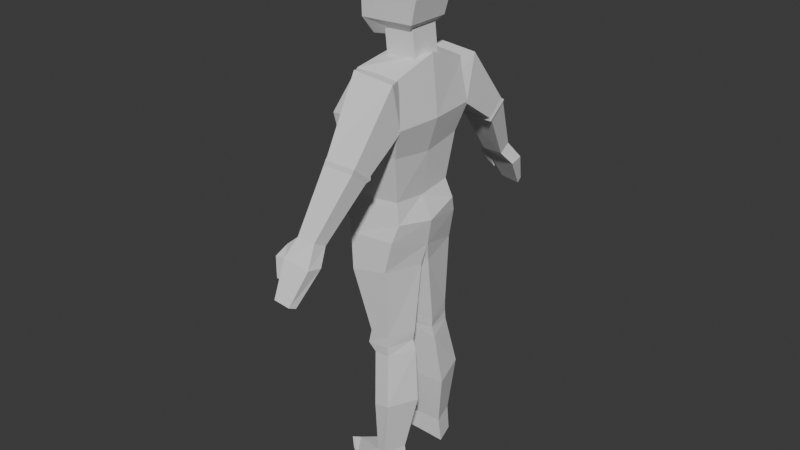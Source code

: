 # Source: Human_no_rig.blend  (saved by Blender 4.3.34; exported with 4.5.12 LTS)
import bpy
from mathutils import Matrix  # noqa: F401  (used for matrix-valued properties, if any)

bpy.ops.wm.read_factory_settings(use_empty=True)
scene = bpy.context.scene
scene.name = 'Scene'

# ---- collections
col_collection = bpy.data.collections.new('Collection'); scene.collection.children.link(col_collection)

# ---- world
world_world = bpy.data.worlds.new('World'); scene.world = world_world
world_world.use_nodes = True; world_world.node_tree.nodes.clear()
_N = world_world.node_tree.nodes; _L = world_world.node_tree.links
n0 = _N.new('ShaderNodeOutputWorld'); n0.name = 'World Output'; n0.location = (300, 300)
n1 = _N.new('ShaderNodeBackground'); n1.name = 'Background'; n1.location = (10, 300)
n1.inputs[0].default_value = (0.05088, 0.05088, 0.05088, 1.0)
_L.new(n1.outputs[0], n0.inputs[0])
n0.is_active_output = True
world_world.color = (0.05088, 0.05088, 0.05088)
world_world.sun_shadow_jitter_overblur = 0.0

# ---- meshes
me_cube_002 = bpy.data.meshes.new('Cube.002')
me_cube_002.from_pydata([(-2.65, -0.9673, 6.998), (-2.65, -0.9673, 8.998), (-2.65, 1.033, 6.998), (-2.65, 1.033, 8.998), (-0.6503, -0.9673, 6.998), (-0.6503, -0.9673, 8.998), (-0.6503, 1.033, 6.998), (-0.6503, 1.033, 8.998), (0.4554, 0.777, 8.046), (-1.061, 1.049, 11.03), (0.4554, -0.6222, 8.046), (-1.062, -1.036, 11.04), (-2.093, 0.777, 8.088), (-2.599, 1.049, 10.89), (-2.093, -0.6222, 8.088), (-2.6, -1.036, 10.9), (0.4032, 1.578, 9.652), (0.4032, -1.518, 9.652), (-3.496, -1.518, 9.599), (-3.496, 1.578, 9.599), (0.1789, 1.491, 10.42), (0.1789, -1.431, 10.42), (-3.384, -1.431, 10.35), (-3.384, 1.491, 10.35), (0.5805, -1.431, 8.791), (-2.964, -1.431, 8.609), (-2.964, 1.491, 8.609), (0.5805, 1.491, 8.791), (1.989, 2.793, 3.641), (-0.1482, 3.056, 7.095), (-2.094, 2.793, 3.495), (-2.778, 3.056, 6.7), (2.023, 0.02699, 3.427), (-0.1548, 0.02699, 7.373), (-2.187, 0.02699, 3.242), (-3.119, 0.02699, 7.367), (1.862, 3.298, 5.16), (-2.845, 3.298, 4.762), (-3.105, 0.02699, 4.732), (1.864, 0.02699, 5.15), (2.236, 0.02699, 1.261), (2.342, 2.33, 1.431), (-1.494, 2.33, 1.458), (-1.463, 0.02699, 1.268), (2.341, 0.02699, -0.9121), (1.917, 2.875, -0.1722), (-1.409, 3.005, -0.1581), (-1.607, 0.02699, -0.9237), (-1.717, 2.586, 0.5484), (-2.057, 0.02699, 0.1967), (2.289, 0.02699, 0.1743), (2.265, 2.62, 0.7387), (2.341, 0.02699, -0.9121), (1.917, 2.875, -0.1722), (-1.409, 3.005, -0.1581), (-1.607, 0.02699, -0.9237), (2.341, 0.02699, -0.9121), (1.917, 2.875, -0.1722), (-1.409, 3.005, -0.1581), (-1.607, 0.02699, -0.9237), (2.341, 0.02699, -0.9121), (1.917, 2.875, -0.1722), (-1.409, 3.005, -0.1581), (-1.607, 0.02699, -0.9237), (2.493, 0.3088, -2.065), (1.802, 3.159, -1.758), (-0.742, 3.159, -1.569), (-1.262, 0.3591, -1.833), (2.493, 0.3088, -2.065), (1.802, 3.159, -1.758), (-0.742, 3.159, -1.569), (-1.262, 0.3591, -1.833), (1.806, 0.8605, -4.921), (1.092, 2.879, -4.644), (-0.2502, 2.879, -4.722), (-0.7195, 0.9109, -4.978), (1.929, 0.9926, -5.512), (1.486, 2.804, -5.341), (-0.1322, 2.937, -5.28), (-0.581, 0.9743, -5.408), (1.692, 1.046, -5.954), (1.004, 2.815, -5.708), (-0.1278, 2.938, -5.691), (-0.7205, 0.9897, -5.903), (1.811, 1.329, -8.283), (0.925, 3.433, -8.145), (-0.2241, 3.557, -8.019), (-0.7752, 1.273, -8.306), (2.037, 1.873, -10.73), (1.336, 3.202, -10.67), (0.634, 3.326, -10.69), (0.2498, 1.816, -10.79), (2.203, 1.891, -11.72), (1.396, 3.222, -11.82), (0.6906, 3.345, -11.87), (0.2036, 1.834, -11.89), (4.072, 1.968, -11.23), (3.41, 2.998, -11.42), (4.121, 1.811, -11.5), (3.315, 3.057, -11.6), (4.593, 2.197, -11.26), (3.932, 2.843, -11.45), (4.627, 2.04, -11.43), (3.82, 2.902, -11.53), (1.989, -2.739, 3.641), (-0.1482, -3.002, 7.095), (-2.094, -2.739, 3.495), (-2.778, -3.002, 6.7), (1.862, -3.244, 5.16), (-2.845, -3.244, 4.762), (2.342, -2.276, 1.431), (-1.494, -2.276, 1.458), (1.917, -2.821, -0.1722), (-1.409, -2.951, -0.1581), (-1.717, -2.532, 0.5484), (2.265, -2.566, 0.7387), (1.917, -2.821, -0.1722), (-1.409, -2.951, -0.1581), (1.917, -2.821, -0.1722), (-1.409, -2.951, -0.1581), (1.917, -2.821, -0.1722), (-1.409, -2.951, -0.1581), (2.493, -0.2548, -2.065), (1.802, -3.105, -1.758), (-0.742, -3.105, -1.569), (-1.262, -0.3052, -1.833), (2.493, -0.2548, -2.065), (1.802, -3.105, -1.758), (-0.742, -3.105, -1.569), (-1.262, -0.3052, -1.833), (1.806, -0.8066, -4.921), (1.092, -2.825, -4.644), (-0.2502, -2.825, -4.722), (-0.7195, -0.8569, -4.978), (1.929, -0.9386, -5.512), (1.486, -2.75, -5.341), (-0.1322, -2.883, -5.28), (-0.581, -0.9203, -5.408), (1.692, -0.9922, -5.954), (1.004, -2.761, -5.708), (-0.1278, -2.884, -5.691), (-0.7205, -0.9357, -5.903), (1.811, -1.275, -8.283), (0.925, -3.379, -8.145), (-0.2241, -3.503, -8.019), (-0.7752, -1.219, -8.306), (2.037, -1.819, -10.73), (1.336, -3.148, -10.67), (0.634, -3.272, -10.69), (0.2498, -1.762, -10.79), (2.203, -1.837, -11.72), (1.396, -3.168, -11.82), (0.6906, -3.291, -11.87), (0.2036, -1.78, -11.89), (4.072, -1.914, -11.23), (3.41, -2.944, -11.42), (4.121, -1.757, -11.5), (3.315, -3.003, -11.6), (4.593, -2.143, -11.26), (3.932, -2.789, -11.45), (4.627, -1.986, -11.43), (3.82, -2.848, -11.53), (-0.09177, 3.0, 4.892), (-0.4475, 3.665, 7.123), (-0.1402, 1.236, 5.196), (-0.4059, 1.621, 6.862), (-2.832, 3.0, 4.681), (-3.16, 3.665, 6.737), (-2.199, 1.236, 5.038), (-2.465, 1.986, 6.704), (-0.5222, 5.499, 3.666), (-0.6297, 6.654, 4.34), (-2.713, 6.654, 4.18), (-2.605, 5.499, 3.506), (-0.5637, 5.544, 3.505), (-0.6799, 6.883, 4.234), (-2.737, 6.883, 4.075), (-2.621, 5.544, 3.346), (-0.4845, 5.827, 3.43), (-0.5813, 6.953, 4.037), (-2.618, 6.953, 3.88), (-2.521, 5.827, 3.273), (0.04584, 8.272, 1.279), (-0.09107, 9.08, 1.585), (-1.316, 9.08, 1.481), (-1.307, 8.249, 1.163), (0.2863, 9.082, 0.8144), (0.1779, 10.02, 0.9426), (-1.566, 10.02, 0.6421), (-1.585, 9.06, 0.5024), (0.4163, 10.62, -0.6598), (0.2756, 11.05, -0.5518), (-0.7914, 11.05, -0.7181), (-0.8582, 10.6, -0.8601), (0.7193, 8.874, 1.016), (0.5945, 9.287, 1.247), (0.9335, 9.126, 0.7904), (0.8251, 10.03, 0.9186), (0.589, 9.96, -0.05732), (0.4961, 10.21, -0.02656), (0.8535, 10.0, 0.03939), (0.7606, 10.22, 0.07015), (-0.5793, 6.114, 4.025), (0.4935, 3.311, 5.994), (-0.2556, 1.236, 5.919), (-0.09177, -3.107, 4.892), (-0.4475, -3.771, 7.123), (-0.1402, -1.342, 5.196), (-0.4059, -1.727, 6.862), (-2.832, -3.107, 4.681), (-3.16, -3.771, 6.737), (-2.199, -1.342, 5.038), (-2.465, -2.092, 6.704), (-0.5222, -5.605, 3.666), (-0.6297, -6.761, 4.34), (-2.713, -6.761, 4.18), (-2.605, -5.605, 3.506), (-0.5637, -5.65, 3.505), (-0.6799, -6.989, 4.234), (-2.737, -6.989, 4.075), (-2.621, -5.65, 3.346), (-0.4845, -5.933, 3.43), (-0.5813, -7.059, 4.037), (-2.618, -7.059, 3.88), (-2.521, -5.933, 3.273), (0.04584, -8.378, 1.279), (-0.09107, -9.187, 1.585), (-1.316, -9.187, 1.481), (-1.307, -8.355, 1.163), (0.2863, -9.189, 0.8144), (0.1779, -10.13, 0.9426), (-1.566, -10.13, 0.6421), (-1.585, -9.166, 0.5024), (0.4163, -10.73, -0.6598), (0.2756, -11.16, -0.5518), (-0.7914, -11.16, -0.7181), (-0.8582, -10.71, -0.8601), (0.7193, -8.981, 1.016), (0.5945, -9.393, 1.247), (0.9335, -9.233, 0.7904), (0.8251, -10.14, 0.9186), (0.589, -10.07, -0.05732), (0.4961, -10.32, -0.02656), (0.8535, -10.11, 0.03939), (0.7606, -10.33, 0.07015), (-0.5793, -6.22, 4.025), (0.4935, -3.418, 5.994), (-0.2556, -1.342, 5.919)], [], [(0, 1, 3, 2), (2, 3, 7, 6), (6, 7, 5, 4), (4, 5, 1, 0), (2, 6, 4, 0), (7, 3, 1, 5), (20, 9, 11, 21), (21, 11, 15, 22), (22, 15, 13, 23), (23, 13, 9, 20), (10, 14, 12, 8), (15, 11, 9, 13), (26, 19, 16, 27), (25, 18, 19, 26), (24, 17, 18, 25), (27, 16, 17, 24), (19, 23, 20, 16), (18, 22, 23, 19), (17, 21, 22, 18), (16, 20, 21, 17), (8, 27, 24, 10), (10, 24, 25, 14), (14, 25, 26, 12), (12, 26, 27, 8), (38, 35, 31, 37), (37, 31, 29, 36), (30, 28, 41, 42), (35, 33, 29, 31), (36, 29, 33, 39), (28, 36, 39, 32), (30, 37, 36, 28), (34, 38, 37, 30), (49, 48, 46, 47), (28, 32, 40, 41), (32, 34, 43, 40), (34, 30, 42, 43), (44, 47, 55, 52), (51, 50, 44, 45), (50, 49, 47, 44), (48, 51, 45, 46), (42, 41, 51, 48), (40, 43, 49, 50), (41, 40, 50, 51), (43, 42, 48, 49), (55, 54, 58, 59), (46, 45, 53, 54), (47, 46, 54, 55), (45, 44, 52, 53), (56, 59, 63, 60), (53, 52, 56, 57), (52, 55, 59, 56), (54, 53, 57, 58), (63, 62, 66, 67), (58, 57, 61, 62), (59, 58, 62, 63), (57, 56, 60, 61), (64, 67, 71, 68), (61, 60, 64, 65), (60, 63, 67, 64), (62, 61, 65, 66), (71, 70, 74, 75), (66, 65, 69, 70), (67, 66, 70, 71), (65, 64, 68, 69), (75, 74, 78, 79), (69, 68, 72, 73), (68, 71, 75, 72), (70, 69, 73, 74), (79, 78, 82, 83), (73, 72, 76, 77), (72, 75, 79, 76), (74, 73, 77, 78), (83, 82, 86, 87), (77, 76, 80, 81), (76, 79, 83, 80), (78, 77, 81, 82), (84, 87, 91, 88), (81, 80, 84, 85), (80, 83, 87, 84), (82, 81, 85, 86), (91, 90, 94, 95), (86, 85, 89, 90), (87, 86, 90, 91), (85, 84, 88, 89), (92, 95, 94, 93), (93, 89, 97, 99), (88, 91, 95, 92), (90, 89, 93, 94), (99, 97, 101, 103), (89, 88, 96, 97), (88, 92, 98, 96), (92, 93, 99, 98), (101, 100, 102, 103), (98, 99, 103, 102), (96, 98, 102, 100), (97, 96, 100, 101), (38, 109, 107, 35), (109, 108, 105, 107), (106, 111, 110, 104), (35, 107, 105, 33), (108, 39, 33, 105), (104, 32, 39, 108), (106, 104, 108, 109), (34, 106, 109, 38), (49, 47, 113, 114), (104, 110, 40, 32), (34, 43, 111, 106), (115, 112, 44, 50), (114, 113, 112, 115), (111, 114, 115, 110), (110, 115, 50, 40), (43, 49, 114, 111), (55, 59, 119, 117), (113, 117, 116, 112), (47, 55, 117, 113), (112, 116, 52, 44), (116, 118, 56, 52), (117, 119, 118, 116), (63, 125, 124, 121), (119, 121, 120, 118), (59, 63, 121, 119), (118, 120, 60, 56), (122, 126, 129, 125), (120, 123, 122, 60), (60, 122, 125, 63), (121, 124, 123, 120), (129, 133, 132, 128), (124, 128, 127, 123), (125, 129, 128, 124), (123, 127, 126, 122), (133, 137, 136, 132), (127, 131, 130, 126), (126, 130, 133, 129), (128, 132, 131, 127), (137, 141, 140, 136), (131, 135, 134, 130), (130, 134, 137, 133), (132, 136, 135, 131), (141, 145, 144, 140), (135, 139, 138, 134), (134, 138, 141, 137), (136, 140, 139, 135), (142, 146, 149, 145), (139, 143, 142, 138), (138, 142, 145, 141), (140, 144, 143, 139), (149, 153, 152, 148), (144, 148, 147, 143), (145, 149, 148, 144), (143, 147, 146, 142), (150, 151, 152, 153), (151, 157, 155, 147), (146, 150, 153, 149), (148, 152, 151, 147), (157, 161, 159, 155), (147, 155, 154, 146), (146, 154, 156, 150), (150, 156, 157, 151), (159, 161, 160, 158), (156, 160, 161, 157), (154, 158, 160, 156), (155, 159, 158, 154), (162, 203, 204, 164), (164, 204, 165, 169, 168), (168, 169, 167, 166), (163, 203, 202, 171), (164, 168, 166, 162), (169, 165, 163, 167), (170, 173, 177, 174), (162, 166, 173, 170), (167, 163, 171, 172), (166, 167, 172, 173), (176, 175, 179, 180), (171, 202, 170, 174, 175), (172, 171, 175, 176), (173, 172, 176, 177), (178, 181, 185, 182), (177, 176, 180, 181), (174, 177, 181, 178), (175, 174, 178, 179), (182, 185, 189, 186), (179, 178, 182, 183), (180, 179, 183, 184), (181, 180, 184, 185), (188, 187, 191, 192), (182, 186, 196, 194), (184, 183, 187, 188), (185, 184, 188, 189), (193, 192, 191, 190), (189, 188, 192, 193), (186, 189, 193, 190), (187, 186, 190, 191), (195, 194, 196, 197), (183, 182, 194, 195), (187, 183, 195, 197), (187, 197, 201, 199), (198, 199, 201, 200), (197, 196, 200, 201), (186, 187, 199, 198), (196, 186, 198, 200), (202, 203, 162, 170), (204, 203, 163, 165), (205, 207, 247, 246), (207, 211, 212, 208, 247), (211, 209, 210, 212), (206, 214, 245, 246), (207, 205, 209, 211), (212, 210, 206, 208), (213, 217, 220, 216), (205, 213, 216, 209), (210, 215, 214, 206), (209, 216, 215, 210), (219, 223, 222, 218), (214, 218, 217, 213, 245), (215, 219, 218, 214), (216, 220, 219, 215), (221, 225, 228, 224), (220, 224, 223, 219), (217, 221, 224, 220), (218, 222, 221, 217), (225, 229, 232, 228), (222, 226, 225, 221), (223, 227, 226, 222), (224, 228, 227, 223), (231, 235, 234, 230), (225, 237, 239, 229), (227, 231, 230, 226), (228, 232, 231, 227), (236, 233, 234, 235), (232, 236, 235, 231), (229, 233, 236, 232), (230, 234, 233, 229), (238, 240, 239, 237), (226, 238, 237, 225), (230, 240, 238, 226), (230, 242, 244, 240), (241, 243, 244, 242), (240, 244, 243, 239), (229, 241, 242, 230), (239, 243, 241, 229), (245, 213, 205, 246), (247, 208, 206, 246)])
_uv = me_cube_002.uv_layers.new(name='UVMap')
_uv.uv.foreach_set('vector', [0.3333, 0.3333, 1.457e-08, 0.3333, 3.974e-08, 3e-15, 0.3333, 2.517e-08, 0.3333, 0.6667, 9.273e-09, 0.6667, 3.444e-08, 0.3333, 0.3333, 0.3333, 0.6667, 0.3333, 0.3333, 0.3333, 0.3333, 5.298e-09, 0.6667, 3.046e-08, 0.6667, 0.6667, 0.3333, 0.6667, 0.3333, 0.3333, 0.6667, 0.3333, 0.3333, 0.6667, 0.3333, 1.0, 3.975e-09, 1.0, 2.914e-08, 0.6667, 0.6667, 0.6667, 0.6667, 1.0, 0.3333, 1.0, 0.3333, 0.6667, 0.5625, 0.0, 0.625, 0.0, 0.625, 0.25, 0.5625, 0.25, 0.5625, 0.25, 0.625, 0.25, 0.625, 0.5, 0.5625, 0.5, 0.5625, 0.5, 0.625, 0.5, 0.625, 0.75, 0.5625, 0.75, 0.5625, 0.75, 0.625, 0.75, 0.625, 1.0, 0.5625, 1.0, 0.125, 0.5, 0.375, 0.5, 0.375, 0.75, 0.125, 0.75, 0.625, 0.5, 0.875, 0.5, 0.875, 0.75, 0.625, 0.75, 0.4375, 0.75, 0.5, 0.75, 0.5, 1.0, 0.4375, 1.0, 0.4375, 0.5, 0.5, 0.5, 0.5, 0.75, 0.4375, 0.75, 0.4375, 0.25, 0.5, 0.25, 0.5, 0.5, 0.4375, 0.5, 0.4375, 0.0, 0.5, 0.0, 0.5, 0.25, 0.4375, 0.25, 0.5, 0.75, 0.5625, 0.75, 0.5625, 1.0, 0.5, 1.0, 0.5, 0.5, 0.5625, 0.5, 0.5625, 0.75, 0.5, 0.75, 0.5, 0.25, 0.5625, 0.25, 0.5625, 0.5, 0.5, 0.5, 0.5, 0.0, 0.5625, 0.0, 0.5625, 0.25, 0.5, 0.25, 0.375, 0.0, 0.4375, 0.0, 0.4375, 0.25, 0.375, 0.25, 0.375, 0.25, 0.4375, 0.25, 0.4375, 0.5, 0.375, 0.5, 0.375, 0.5, 0.4375, 0.5, 0.4375, 0.75, 0.375, 0.75, 0.375, 0.75, 0.4375, 0.75, 0.4375, 1.0, 0.375, 1.0, 0.5, 0.625, 0.625, 0.625, 0.625, 0.75, 0.5, 0.75, 0.5, 0.75, 0.625, 0.75, 0.625, 1.0, 0.5, 1.0, 0.375, 0.75, 0.375, 1.0, 0.375, 1.0, 0.375, 0.75, 0.625, 0.625, 0.875, 0.625, 0.875, 0.75, 0.625, 0.75, 0.5, 0.0, 0.625, 0.0, 0.625, 0.125, 0.5, 0.125, 0.375, 0.0, 0.5, 0.0, 0.5, 0.125, 0.375, 0.125, 0.375, 0.75, 0.5, 0.75, 0.5, 1.0, 0.375, 1.0, 0.375, 0.625, 0.5, 0.625, 0.5, 0.75, 0.375, 0.75, 0.375, 0.625, 0.375, 0.75, 0.375, 0.75, 0.375, 0.625, 0.375, 0.0, 0.375, 0.125, 0.375, 0.125, 0.375, 0.0, 0.0, 0.0, 0.0, 0.0, 0.0, 0.0, 0.0, 0.0, 0.375, 0.625, 0.375, 0.75, 0.375, 0.75, 0.375, 0.625, 0.0, 0.0, 0.0, 0.0, 0.0, 0.0, 0.0, 0.0, 0.375, 0.0, 0.375, 0.125, 0.375, 0.125, 0.375, 0.0, 0.0, 0.0, 0.0, 0.0, 0.0, 0.0, 0.0, 0.0, 0.375, 0.75, 0.375, 1.0, 0.375, 1.0, 0.375, 0.75, 0.375, 0.75, 0.375, 1.0, 0.375, 1.0, 0.375, 0.75, 0.0, 0.0, 0.0, 0.0, 0.0, 0.0, 0.0, 0.0, 0.375, 0.0, 0.375, 0.125, 0.375, 0.125, 0.375, 0.0, 0.375, 0.625, 0.375, 0.75, 0.375, 0.75, 0.375, 0.625, 0.375, 0.625, 0.375, 0.75, 0.375, 0.75, 0.375, 0.625, 0.375, 0.75, 0.375, 1.0, 0.375, 1.0, 0.375, 0.75, 0.375, 0.625, 0.375, 0.75, 0.375, 0.75, 0.375, 0.625, 0.375, 0.0, 0.375, 0.125, 0.375, 0.125, 0.375, 0.0, 0.0, 0.0, 0.0, 0.0, 0.0, 0.0, 0.0, 0.0, 0.375, 0.0, 0.375, 0.125, 0.375, 0.125, 0.375, 0.0, 0.0, 0.0, 0.0, 0.0, 0.0, 0.0, 0.0, 0.0, 0.375, 0.75, 0.375, 1.0, 0.375, 1.0, 0.375, 0.75, 0.375, 0.625, 0.375, 0.75, 0.375, 0.75, 0.375, 0.625, 0.375, 0.75, 0.375, 1.0, 0.375, 1.0, 0.375, 0.75, 0.375, 0.625, 0.375, 0.75, 0.375, 0.75, 0.375, 0.625, 0.375, 0.0, 0.375, 0.125, 0.375, 0.125, 0.375, 0.0, 0.0, 0.0, 0.0, 0.0, 0.0, 0.0, 0.0, 0.0, 0.375, 0.0, 0.375, 0.125, 0.375, 0.125, 0.375, 0.0, 0.0, 0.0, 0.0, 0.0, 0.0, 0.0, 0.0, 0.0, 0.375, 0.75, 0.375, 1.0, 0.375, 1.0, 0.375, 0.75, 0.375, 0.625, 0.375, 0.75, 0.375, 0.75, 0.375, 0.625, 0.375, 0.75, 0.375, 1.0, 0.375, 1.0, 0.375, 0.75, 0.375, 0.625, 0.375, 0.75, 0.375, 0.75, 0.375, 0.625, 0.375, 0.0, 0.375, 0.125, 0.375, 0.125, 0.375, 0.0, 0.375, 0.625, 0.375, 0.75, 0.375, 0.75, 0.375, 0.625, 0.375, 0.0, 0.375, 0.125, 0.375, 0.125, 0.375, 0.0, 0.0, 0.0, 0.0, 0.0, 0.0, 0.0, 0.0, 0.0, 0.375, 0.75, 0.375, 1.0, 0.375, 1.0, 0.375, 0.75, 0.375, 0.625, 0.375, 0.75, 0.375, 0.75, 0.375, 0.625, 0.375, 0.0, 0.375, 0.125, 0.375, 0.125, 0.375, 0.0, 0.0, 0.0, 0.0, 0.0, 0.0, 0.0, 0.0, 0.0, 0.375, 0.75, 0.375, 1.0, 0.375, 1.0, 0.375, 0.75, 0.375, 0.625, 0.375, 0.75, 0.375, 0.75, 0.375, 0.625, 0.375, 0.0, 0.375, 0.125, 0.375, 0.125, 0.375, 0.0, 0.0, 0.0, 0.0, 0.0, 0.0, 0.0, 0.0, 0.0, 0.375, 0.75, 0.375, 1.0, 0.375, 1.0, 0.375, 0.75, 0.0, 0.0, 0.0, 0.0, 0.0, 0.0, 0.0, 0.0, 0.375, 0.0, 0.375, 0.125, 0.375, 0.125, 0.375, 0.0, 0.0, 0.0, 0.0, 0.0, 0.0, 0.0, 0.0, 0.0, 0.375, 0.75, 0.375, 1.0, 0.375, 1.0, 0.375, 0.75, 0.375, 0.625, 0.375, 0.75, 0.375, 0.75, 0.375, 0.625, 0.375, 0.75, 0.375, 1.0, 0.375, 1.0, 0.375, 0.75, 0.375, 0.625, 0.375, 0.75, 0.375, 0.75, 0.375, 0.625, 0.375, 0.0, 0.375, 0.125, 0.375, 0.125, 0.375, 0.0, 0.125, 0.625, 0.375, 0.625, 0.375, 0.75, 0.125, 0.75, 0.375, 1.0, 0.375, 1.0, 0.375, 1.0, 0.375, 1.0, 0.0, 0.0, 0.0, 0.0, 0.0, 0.0, 0.0, 0.0, 0.375, 0.75, 0.375, 1.0, 0.375, 1.0, 0.375, 0.75, 0.375, 1.0, 0.375, 1.0, 0.375, 1.0, 0.375, 1.0, 0.375, 0.0, 0.375, 0.125, 0.375, 0.125, 0.375, 0.0, 0.0, 0.0, 0.0, 0.0, 0.0, 0.0, 0.0, 0.0, 0.125, 0.625, 0.125, 0.75, 0.125, 0.75, 0.125, 0.625, 0.375, 0.0, 0.375, 0.125, 0.375, 0.125, 0.375, 0.0, 0.125, 0.625, 0.125, 0.75, 0.125, 0.75, 0.125, 0.625, 0.0, 0.0, 0.0, 0.0, 0.0, 0.0, 0.0, 0.0, 0.375, 0.0, 0.375, 0.125, 0.375, 0.125, 0.375, 0.0, 0.5, 0.625, 0.5, 0.75, 0.625, 0.75, 0.625, 0.625, 0.5, 0.75, 0.5, 1.0, 0.625, 1.0, 0.625, 0.75, 0.375, 0.75, 0.375, 0.75, 0.375, 1.0, 0.375, 1.0, 0.625, 0.625, 0.625, 0.75, 0.875, 0.75, 0.875, 0.625, 0.5, 0.0, 0.5, 0.125, 0.625, 0.125, 0.625, 0.0, 0.375, 0.0, 0.375, 0.125, 0.5, 0.125, 0.5, 0.0, 0.375, 0.75, 0.375, 1.0, 0.5, 1.0, 0.5, 0.75, 0.375, 0.625, 0.375, 0.75, 0.5, 0.75, 0.5, 0.625, 0.375, 0.625, 0.375, 0.625, 0.375, 0.75, 0.375, 0.75, 0.375, 0.0, 0.375, 0.0, 0.375, 0.125, 0.375, 0.125, 0.375, 0.625, 0.375, 0.625, 0.375, 0.75, 0.375, 0.75, 0.375, 0.0, 0.375, 0.0, 0.375, 0.125, 0.375, 0.125, 0.375, 0.75, 0.375, 0.75, 0.375, 1.0, 0.375, 1.0, 0.375, 0.75, 0.375, 0.75, 0.375, 1.0, 0.375, 1.0, 0.375, 0.0, 0.375, 0.0, 0.375, 0.125, 0.375, 0.125, 0.375, 0.625, 0.375, 0.625, 0.375, 0.75, 0.375, 0.75, 0.375, 0.625, 0.375, 0.625, 0.375, 0.75, 0.375, 0.75, 0.375, 0.75, 0.375, 0.75, 0.375, 1.0, 0.375, 1.0, 0.375, 0.625, 0.375, 0.625, 0.375, 0.75, 0.375, 0.75, 0.375, 0.0, 0.375, 0.0, 0.375, 0.125, 0.375, 0.125, 0.375, 0.0, 0.375, 0.0, 0.375, 0.125, 0.375, 0.125, 0.375, 0.75, 0.375, 0.75, 0.375, 1.0, 0.375, 1.0, 0.375, 0.625, 0.375, 0.625, 0.375, 0.75, 0.375, 0.75, 0.375, 0.75, 0.375, 0.75, 0.375, 1.0, 0.375, 1.0, 0.375, 0.625, 0.375, 0.625, 0.375, 0.75, 0.375, 0.75, 0.375, 0.0, 0.375, 0.0, 0.375, 0.125, 0.375, 0.125, 0.0, 0.0, 0.0, 0.0, 0.0, 0.0, 0.0, 0.0, 0.375, 0.0, 0.375, 0.0, 0.375, 0.125, 0.375, 0.125, 0.0, 0.0, 0.0, 0.0, 0.0, 0.0, 0.0, 0.0, 0.375, 0.75, 0.375, 0.75, 0.375, 1.0, 0.375, 1.0, 0.375, 0.625, 0.375, 0.625, 0.375, 0.75, 0.375, 0.75, 0.375, 0.75, 0.375, 0.75, 0.375, 1.0, 0.375, 1.0, 0.375, 0.625, 0.375, 0.625, 0.375, 0.75, 0.375, 0.75, 0.375, 0.0, 0.375, 0.0, 0.375, 0.125, 0.375, 0.125, 0.375, 0.625, 0.375, 0.625, 0.375, 0.75, 0.375, 0.75, 0.375, 0.0, 0.375, 0.0, 0.375, 0.125, 0.375, 0.125, 0.0, 0.0, 0.0, 0.0, 0.0, 0.0, 0.0, 0.0, 0.375, 0.75, 0.375, 0.75, 0.375, 1.0, 0.375, 1.0, 0.375, 0.625, 0.375, 0.625, 0.375, 0.75, 0.375, 0.75, 0.375, 0.0, 0.375, 0.0, 0.375, 0.125, 0.375, 0.125, 0.0, 0.0, 0.0, 0.0, 0.0, 0.0, 0.0, 0.0, 0.375, 0.75, 0.375, 0.75, 0.375, 1.0, 0.375, 1.0, 0.375, 0.625, 0.375, 0.625, 0.375, 0.75, 0.375, 0.75, 0.375, 0.0, 0.375, 0.0, 0.375, 0.125, 0.375, 0.125, 0.0, 0.0, 0.0, 0.0, 0.0, 0.0, 0.0, 0.0, 0.375, 0.75, 0.375, 0.75, 0.375, 1.0, 0.375, 1.0, 0.0, 0.0, 0.0, 0.0, 0.0, 0.0, 0.0, 0.0, 0.375, 0.0, 0.375, 0.0, 0.375, 0.125, 0.375, 0.125, 0.0, 0.0, 0.0, 0.0, 0.0, 0.0, 0.0, 0.0, 0.375, 0.75, 0.375, 0.75, 0.375, 1.0, 0.375, 1.0, 0.375, 0.625, 0.375, 0.625, 0.375, 0.75, 0.375, 0.75, 0.375, 0.75, 0.375, 0.75, 0.375, 1.0, 0.375, 1.0, 0.375, 0.625, 0.375, 0.625, 0.375, 0.75, 0.375, 0.75, 0.375, 0.0, 0.375, 0.0, 0.375, 0.125, 0.375, 0.125, 0.125, 0.625, 0.125, 0.75, 0.375, 0.75, 0.375, 0.625, 0.375, 1.0, 0.375, 1.0, 0.375, 1.0, 0.375, 1.0, 0.0, 0.0, 0.0, 0.0, 0.0, 0.0, 0.0, 0.0, 0.375, 0.75, 0.375, 0.75, 0.375, 1.0, 0.375, 1.0, 0.375, 1.0, 0.375, 1.0, 0.375, 1.0, 0.375, 1.0, 0.375, 0.0, 0.375, 0.0, 0.375, 0.125, 0.375, 0.125, 0.0, 0.0, 0.0, 0.0, 0.0, 0.0, 0.0, 0.0, 0.125, 0.625, 0.125, 0.625, 0.125, 0.75, 0.125, 0.75, 0.375, 0.0, 0.375, 0.0, 0.375, 0.125, 0.375, 0.125, 0.125, 0.625, 0.125, 0.625, 0.125, 0.75, 0.125, 0.75, 0.0, 0.0, 0.0, 0.0, 0.0, 0.0, 0.0, 0.0, 0.375, 0.0, 0.375, 0.0, 0.375, 0.125, 0.375, 0.125, 0.375, 0.0, 0.492, 0.0, 0.4835, 0.25, 0.375, 0.25, 0.375, 0.25, 0.4835, 0.25, 0.625, 0.25, 0.625, 0.5, 0.375, 0.5, 0.375, 0.5, 0.625, 0.5, 0.625, 0.75, 0.375, 0.75, 0.625, 0.0, 0.492, 0.0, 0.508, 0.0, 0.625, 0.0, 0.125, 0.5, 0.375, 0.5, 0.375, 0.75, 0.125, 0.75, 0.625, 0.5, 0.875, 0.5, 0.875, 0.75, 0.625, 0.75, 0.125, 0.75, 0.375, 0.75, 0.375, 0.75, 0.125, 0.75, 0.125, 0.75, 0.375, 0.75, 0.375, 0.75, 0.125, 0.75, 0.625, 0.75, 0.875, 0.75, 0.875, 0.75, 0.625, 0.75, 0.375, 0.75, 0.625, 0.75, 0.625, 0.75, 0.375, 0.75, 0.625, 0.75, 0.875, 0.75, 0.875, 0.75, 0.625, 0.75, 0.625, 0.0, 0.508, 0.0, 0.375, 0.0, 0.375, 0.0, 0.625, 0.0, 0.625, 0.75, 0.875, 0.75, 0.875, 0.75, 0.625, 0.75, 0.375, 0.75, 0.625, 0.75, 0.625, 0.75, 0.375, 0.75, 0.125, 0.75, 0.375, 0.75, 0.375, 0.75, 0.125, 0.75, 0.375, 0.75, 0.625, 0.75, 0.625, 0.75, 0.375, 0.75, 0.125, 0.75, 0.375, 0.75, 0.375, 0.75, 0.125, 0.75, 0.625, 0.0, 0.375, 0.0, 0.375, 0.0, 0.625, 0.0, 0.125, 0.75, 0.375, 0.75, 0.375, 0.75, 0.125, 0.75, 0.625, 0.0, 0.375, 0.0, 0.375, 0.0, 0.625, 0.0, 0.625, 0.75, 0.875, 0.75, 0.875, 0.75, 0.625, 0.75, 0.375, 0.75, 0.625, 0.75, 0.625, 0.75, 0.375, 0.75, 0.625, 0.75, 0.875, 0.75, 0.875, 0.75, 0.625, 0.75, 0.125, 0.75, 0.125, 0.75, 0.125, 0.75, 0.125, 0.75, 0.625, 0.75, 0.875, 0.75, 0.875, 0.75, 0.625, 0.75, 0.375, 0.75, 0.625, 0.75, 0.625, 0.75, 0.375, 0.75, 0.375, 0.75, 0.625, 0.75, 0.625, 1.0, 0.375, 1.0, 0.375, 0.75, 0.625, 0.75, 0.625, 0.75, 0.375, 0.75, 0.125, 0.75, 0.375, 0.75, 0.375, 0.75, 0.125, 0.75, 0.625, 0.0, 0.375, 0.0, 0.375, 0.0, 0.625, 0.0, 0.625, 0.0, 0.375, 0.0, 0.375, 0.0, 0.625, 0.0, 0.625, 0.0, 0.375, 0.0, 0.375, 0.0, 0.625, 0.0, 0.875, 0.75, 0.875, 0.75, 0.875, 0.75, 0.875, 0.75, 0.875, 0.75, 0.875, 0.75, 0.875, 0.75, 0.875, 0.75, 0.375, 0.0, 0.625, 0.0, 0.625, 0.0, 0.375, 0.0, 0.625, 0.0, 0.375, 0.0, 0.375, 0.0, 0.625, 0.0, 0.375, 0.0, 0.625, 0.0, 0.625, 0.0, 0.375, 0.0, 0.125, 0.75, 0.125, 0.75, 0.125, 0.75, 0.125, 0.75, 0.508, 0.0, 0.492, 0.0, 0.375, 0.0, 0.375, 0.0, 0.4835, 0.25, 0.492, 0.0, 0.625, 0.0, 0.625, 0.25, 0.375, 0.0, 0.375, 0.25, 0.4835, 0.25, 0.492, 0.0, 0.375, 0.25, 0.375, 0.5, 0.625, 0.5, 0.625, 0.25, 0.4835, 0.25, 0.375, 0.5, 0.375, 0.75, 0.625, 0.75, 0.625, 0.5, 0.625, 0.0, 0.625, 0.0, 0.508, 0.0, 0.492, 0.0, 0.125, 0.5, 0.125, 0.75, 0.375, 0.75, 0.375, 0.5, 0.625, 0.5, 0.625, 0.75, 0.875, 0.75, 0.875, 0.5, 0.125, 0.75, 0.125, 0.75, 0.375, 0.75, 0.375, 0.75, 0.125, 0.75, 0.125, 0.75, 0.375, 0.75, 0.375, 0.75, 0.625, 0.75, 0.625, 0.75, 0.875, 0.75, 0.875, 0.75, 0.375, 0.75, 0.375, 0.75, 0.625, 0.75, 0.625, 0.75, 0.625, 0.75, 0.625, 0.75, 0.875, 0.75, 0.875, 0.75, 0.625, 0.0, 0.625, 0.0, 0.375, 0.0, 0.375, 0.0, 0.508, 0.0, 0.625, 0.75, 0.625, 0.75, 0.875, 0.75, 0.875, 0.75, 0.375, 0.75, 0.375, 0.75, 0.625, 0.75, 0.625, 0.75, 0.125, 0.75, 0.125, 0.75, 0.375, 0.75, 0.375, 0.75, 0.375, 0.75, 0.375, 0.75, 0.625, 0.75, 0.625, 0.75, 0.125, 0.75, 0.125, 0.75, 0.375, 0.75, 0.375, 0.75, 0.625, 0.0, 0.625, 0.0, 0.375, 0.0, 0.375, 0.0, 0.125, 0.75, 0.125, 0.75, 0.375, 0.75, 0.375, 0.75, 0.625, 0.0, 0.625, 0.0, 0.375, 0.0, 0.375, 0.0, 0.625, 0.75, 0.625, 0.75, 0.875, 0.75, 0.875, 0.75, 0.375, 0.75, 0.375, 0.75, 0.625, 0.75, 0.625, 0.75, 0.625, 0.75, 0.625, 0.75, 0.875, 0.75, 0.875, 0.75, 0.125, 0.75, 0.125, 0.75, 0.125, 0.75, 0.125, 0.75, 0.625, 0.75, 0.625, 0.75, 0.875, 0.75, 0.875, 0.75, 0.375, 0.75, 0.375, 0.75, 0.625, 0.75, 0.625, 0.75, 0.375, 0.75, 0.375, 1.0, 0.625, 1.0, 0.625, 0.75, 0.375, 0.75, 0.375, 0.75, 0.625, 0.75, 0.625, 0.75, 0.125, 0.75, 0.125, 0.75, 0.375, 0.75, 0.375, 0.75, 0.625, 0.0, 0.625, 0.0, 0.375, 0.0, 0.375, 0.0, 0.625, 0.0, 0.625, 0.0, 0.375, 0.0, 0.375, 0.0, 0.625, 0.0, 0.625, 0.0, 0.375, 0.0, 0.375, 0.0, 0.875, 0.75, 0.875, 0.75, 0.875, 0.75, 0.875, 0.75, 0.875, 0.75, 0.875, 0.75, 0.875, 0.75, 0.875, 0.75, 0.375, 0.0, 0.375, 0.0, 0.625, 0.0, 0.625, 0.0, 0.625, 0.0, 0.625, 0.0, 0.375, 0.0, 0.375, 0.0, 0.375, 0.0, 0.375, 0.0, 0.625, 0.0, 0.625, 0.0, 0.125, 0.75, 0.125, 0.75, 0.125, 0.75, 0.125, 0.75, 0.508, 0.0, 0.375, 0.0, 0.375, 0.0, 0.492, 0.0, 0.4835, 0.25, 0.625, 0.25, 0.625, 0.0, 0.492, 0.0])
me_cube_002.update()

# ---- objects
ob_human_mesh_v2 = bpy.data.objects.new('Human_Mesh V2', me_cube_002)

# ---- transforms, parenting, visibility, modifiers, constraints
ob_human_mesh_v2.location = (-0.06349, 0.005586, 3.245)
ob_human_mesh_v2.rotation_euler = (0.0, 0.1103, -3.142)
ob_human_mesh_v2.scale = (0.1869, 0.1857, 0.2691)

# ---- collection membership
scene.collection.objects.link(ob_human_mesh_v2)

# ---- scene / render settings (as saved in the file)
scene.frame_start = 1; scene.frame_end = 250; scene.frame_set(36)
scene.render.engine = 'BLENDER_EEVEE_NEXT'
bpy.context.view_layer.update()

# ---- added for rendering (the .blend has no active camera and no usable light): camera, sun
cam_auto = bpy.data.cameras.new('AutoCamera')
cam_auto.lens = 50.0
cam_auto.sensor_width = 36.0
cam_auto.clip_end = 1000.0
ob_auto_camera = bpy.data.objects.new('AutoCamera', cam_auto)
scene.collection.objects.link(ob_auto_camera)
ob_auto_camera.location = (7.09951, -8.69103, 8.92313)
ob_auto_camera.rotation_euler = (1.09748, -7.21219e-08, 0.694738)
scene.camera = ob_auto_camera
light_auto_sun = bpy.data.lights.new('AutoSun', 'SUN')
light_auto_sun.energy = 3.0
light_auto_sun.angle = 0.0523599
ob_auto_sun = bpy.data.objects.new('AutoSun', light_auto_sun)
scene.collection.objects.link(ob_auto_sun)
ob_auto_sun.rotation_euler = (0.872665, 0.174533, 0.523599)
bpy.context.view_layer.update()
